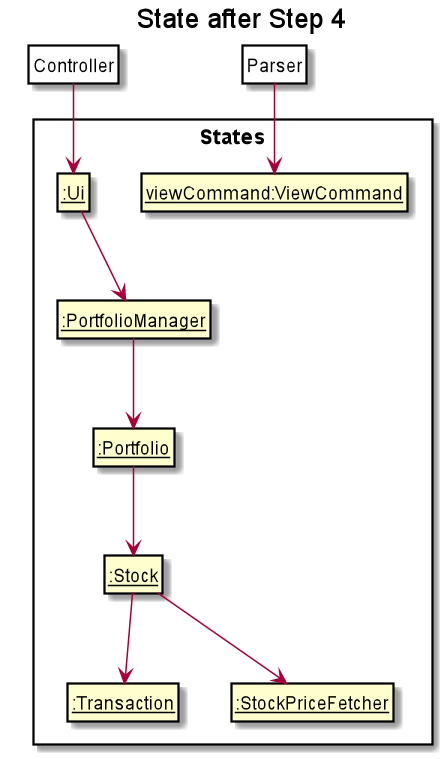

The diagram above was rendered by PlantUML. Its source (embedded in the PNG):
@startuml

hide footbox
hide members
hide circle
skinparam packageStyle Rectangle
skinparam ClassFontColor #000000
skinparam ClassBorderColor #000000

title State after Step 4

package States {
    class State1 as "__:Ui__"
    class State2 as "__viewCommand:ViewCommand__"
    class State3 as "__:PortfolioManager__"
    class State4 as "__:Portfolio__"
    class State5 as "__:Stock__"
    class State6 as "__:Transaction__"
    class State7 as "__:StockPriceFetcher__"
}

class Pointer as "Controller" #FFFFF
Pointer -down-> State1
State1 -down-> State3
State3 -down-> State4
State4 -down-> State5
State5 -down-> State6
State5 -down-> State7

class Pointer2 as "Parser" #FFFFF
Pointer2 -down-> State2

@enduml